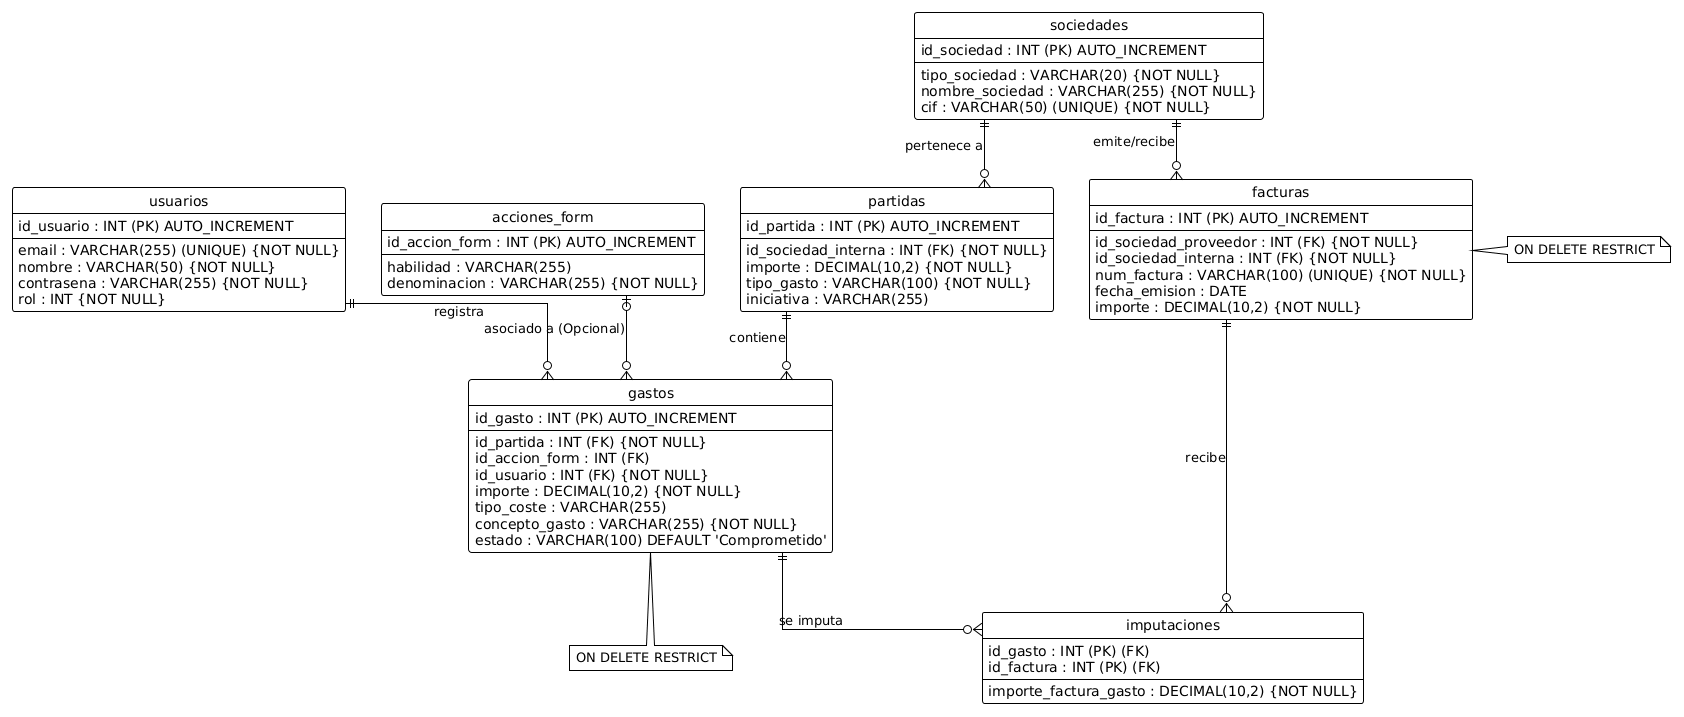

The diagram above was rendered by PlantUML. Its source (embedded in the PNG):
@startuml
!theme plain
hide circle
skinparam linetype ortho
skinparam shadowing false

entity "usuarios" as usuarios {
  id_usuario : INT (PK) AUTO_INCREMENT
  --
  email : VARCHAR(255) (UNIQUE) {NOT NULL}
  nombre : VARCHAR(50) {NOT NULL}
  contrasena : VARCHAR(255) {NOT NULL}
  rol : INT {NOT NULL}
}

entity "sociedades" as sociedades {
  id_sociedad : INT (PK) AUTO_INCREMENT
  --
  tipo_sociedad : VARCHAR(20) {NOT NULL}
  nombre_sociedad : VARCHAR(255) {NOT NULL}
  cif : VARCHAR(50) (UNIQUE) {NOT NULL}
}

entity "acciones_form" as acciones_form {
  id_accion_form : INT (PK) AUTO_INCREMENT
  --
  habilidad : VARCHAR(255)
  denominacion : VARCHAR(255) {NOT NULL}
}

entity "partidas" as partidas {
  id_partida : INT (PK) AUTO_INCREMENT
  --
  id_sociedad_interna : INT (FK) {NOT NULL}
  importe : DECIMAL(10,2) {NOT NULL}
  tipo_gasto : VARCHAR(100) {NOT NULL}
  iniciativa : VARCHAR(255)
}

entity "gastos" as gastos {
  id_gasto : INT (PK) AUTO_INCREMENT
  --
  id_partida : INT (FK) {NOT NULL}
  id_accion_form : INT (FK)
  id_usuario : INT (FK) {NOT NULL}
  importe : DECIMAL(10,2) {NOT NULL}
  tipo_coste : VARCHAR(255)
  concepto_gasto : VARCHAR(255) {NOT NULL}
  estado : VARCHAR(100) DEFAULT 'Comprometido'
}

entity "facturas" as facturas {
  id_factura : INT (PK) AUTO_INCREMENT
  --
  id_sociedad_proveedor : INT (FK) {NOT NULL}
  id_sociedad_interna : INT (FK) {NOT NULL}
  num_factura : VARCHAR(100) (UNIQUE) {NOT NULL}
  fecha_emision : DATE
  importe : DECIMAL(10,2) {NOT NULL}
}

entity "imputaciones" as imputaciones {
  id_gasto : INT (PK) (FK)
  id_factura : INT (PK) (FK)
  --
  importe_factura_gasto : DECIMAL(10,2) {NOT NULL}
}

' Notas de Integridad
note bottom of gastos : ON DELETE RESTRICT
note right of facturas : ON DELETE RESTRICT

' Relaciones
usuarios ||--o{ gastos : "registra"
partidas ||--o{ gastos : "contiene"
acciones_form |o--o{ gastos : "asociado a (Opcional)" 
sociedades ||--o{ partidas : "pertenece a"
sociedades ||--o{ facturas : "emite/recibe"
gastos ||--o{ imputaciones : "se imputa"
facturas ||--o{ imputaciones : "recibe"
@enduml